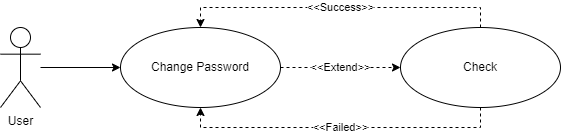

The diagram above was exported from draw.io. Its source (the exported page's mxGraphModel, read from the mxfile embedded in the PNG):
<mxGraphModel dx="1182" dy="774" grid="1" gridSize="10" guides="1" tooltips="1" connect="1" arrows="1" fold="1" page="1" pageScale="1" pageWidth="850" pageHeight="1100" math="0" shadow="0">
  <root>
    <mxCell id="0" />
    <mxCell id="1" parent="0" />
    <mxCell id="PH9DqUvGOYp3Jw2CEUCH-14" style="edgeStyle=orthogonalEdgeStyle;rounded=0;orthogonalLoop=1;jettySize=auto;html=1;entryX=0;entryY=0.5;entryDx=0;entryDy=0;" parent="1" source="PH9DqUvGOYp3Jw2CEUCH-4" target="PH9DqUvGOYp3Jw2CEUCH-11" edge="1">
      <mxGeometry relative="1" as="geometry" />
    </mxCell>
    <mxCell id="PH9DqUvGOYp3Jw2CEUCH-4" value="User" style="shape=umlActor;verticalLabelPosition=bottom;verticalAlign=top;html=1;outlineConnect=0;" parent="1" vertex="1">
      <mxGeometry x="80" y="280" width="40" height="80" as="geometry" />
    </mxCell>
    <mxCell id="iths17d8exBNNPUkvsj6-1" value="&amp;lt;&amp;lt;Failed&amp;gt;&amp;gt;" style="edgeStyle=orthogonalEdgeStyle;rounded=0;orthogonalLoop=1;jettySize=auto;html=1;entryX=0.5;entryY=1;entryDx=0;entryDy=0;exitX=0.5;exitY=1;exitDx=0;exitDy=0;dashed=1;" edge="1" parent="1" source="PH9DqUvGOYp3Jw2CEUCH-7" target="PH9DqUvGOYp3Jw2CEUCH-11">
      <mxGeometry relative="1" as="geometry" />
    </mxCell>
    <mxCell id="iths17d8exBNNPUkvsj6-2" value="&amp;lt;&amp;lt;Success&amp;gt;&amp;gt;" style="edgeStyle=orthogonalEdgeStyle;rounded=0;orthogonalLoop=1;jettySize=auto;html=1;entryX=0.5;entryY=0;entryDx=0;entryDy=0;exitX=0.5;exitY=0;exitDx=0;exitDy=0;dashed=1;" edge="1" parent="1" source="PH9DqUvGOYp3Jw2CEUCH-7" target="PH9DqUvGOYp3Jw2CEUCH-11">
      <mxGeometry relative="1" as="geometry" />
    </mxCell>
    <mxCell id="PH9DqUvGOYp3Jw2CEUCH-7" value="Check" style="ellipse;whiteSpace=wrap;html=1;" parent="1" vertex="1">
      <mxGeometry x="480" y="280" width="160" height="80" as="geometry" />
    </mxCell>
    <mxCell id="PH9DqUvGOYp3Jw2CEUCH-32" value="&amp;lt;&amp;lt;Extend&amp;gt;&amp;gt;" style="edgeStyle=orthogonalEdgeStyle;rounded=0;orthogonalLoop=1;jettySize=auto;html=1;entryX=0;entryY=0.5;entryDx=0;entryDy=0;dashed=1;" parent="1" source="PH9DqUvGOYp3Jw2CEUCH-11" target="PH9DqUvGOYp3Jw2CEUCH-7" edge="1">
      <mxGeometry relative="1" as="geometry" />
    </mxCell>
    <mxCell id="PH9DqUvGOYp3Jw2CEUCH-11" value="Change Password" style="ellipse;whiteSpace=wrap;html=1;" parent="1" vertex="1">
      <mxGeometry x="200" y="280" width="160" height="80" as="geometry" />
    </mxCell>
  </root>
</mxGraphModel>